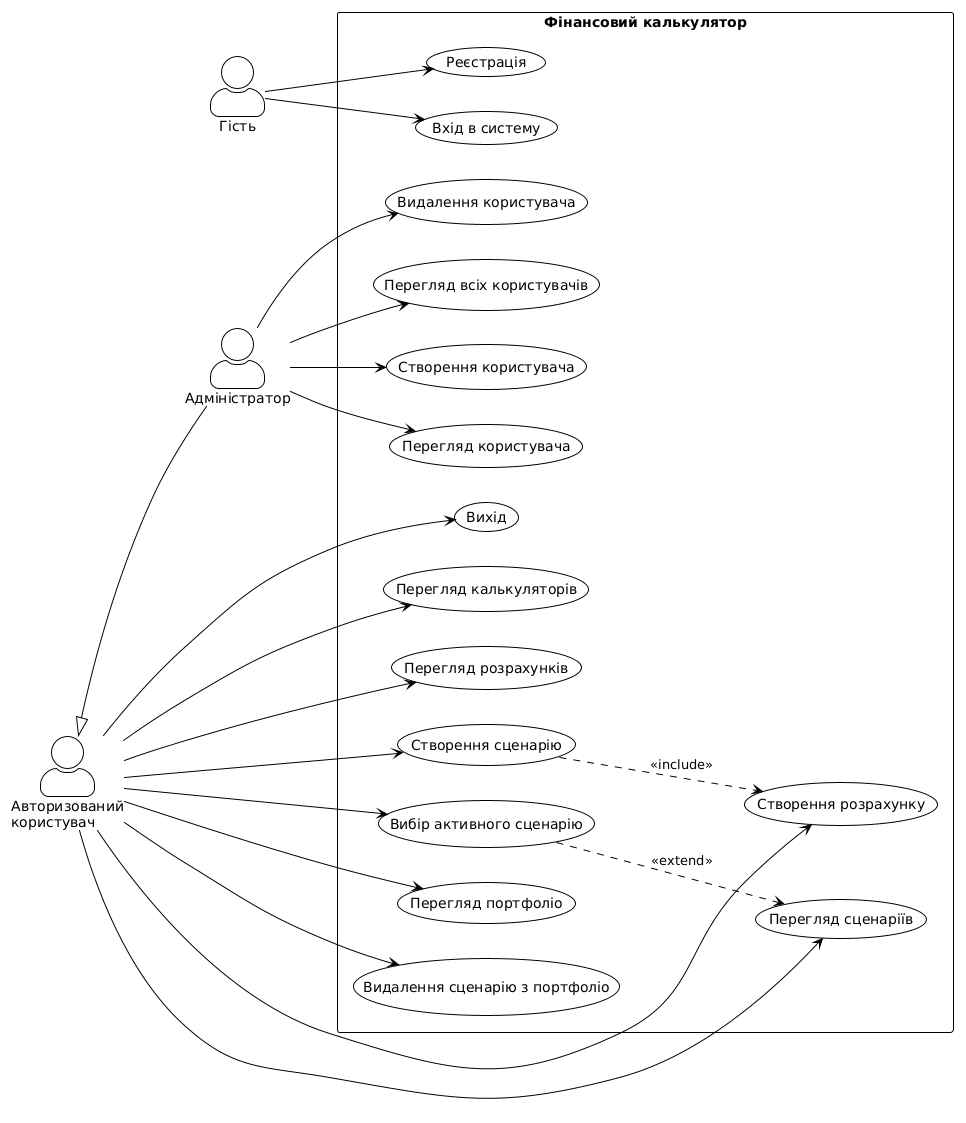

The diagram above was rendered by PlantUML. Its source (embedded in the PNG):
@startuml
!theme plain
left to right direction

skinparam actorStyle awesome


actor "Авторизований\nкористувач" as AuthUser
actor "Адміністратор" as Admin
actor "Гість" as Guest

AuthUser <|-- Admin

rectangle "Фінансовий калькулятор" {
    usecase "Вхід в систему" as UC1
    usecase "Реєстрація" as UC2
    usecase "Вихід" as UC4
    usecase "Перегляд калькуляторів" as UC5
    usecase "Перегляд розрахунків" as UC7
    usecase "Створення розрахунку" as UC8
    usecase "Перегляд сценаріїв" as UC9
    usecase "Створення сценарію" as UC10
    usecase "Вибір активного сценарію" as UC11
    usecase "Перегляд всіх користувачів" as UC12
    usecase "Створення користувача" as UC13
    usecase "Перегляд користувача" as UC14
    usecase "Видалення користувача" as UC15
    usecase "Перегляд портфоліо" as UC16
    usecase "Видалення сценарію з портфоліо" as UC18
}

Guest --> UC1
Guest --> UC2
AuthUser --> UC4
AuthUser --> UC5
AuthUser --> UC7
AuthUser --> UC8
AuthUser --> UC9
AuthUser --> UC10
AuthUser --> UC11
AuthUser --> UC16
AuthUser --> UC18
Admin --> UC12
Admin --> UC13
Admin --> UC14
Admin --> UC15

UC10 ..> UC8 : <<include>>
UC11 ..> UC9 : <<extend>>
@enduml